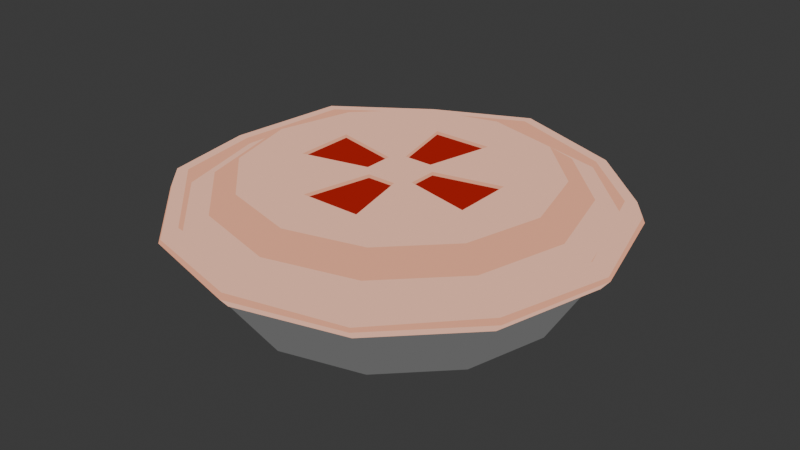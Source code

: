 # Source: pie.blend  (saved by Blender 4.5.90; exported with 4.5.12 LTS)
import bpy
from mathutils import Matrix  # noqa: F401  (used for matrix-valued properties, if any)

bpy.ops.wm.read_factory_settings(use_empty=True)
scene = bpy.context.scene
scene.name = 'Scene'

# ---- collections
col_collection = bpy.data.collections.new('Collection'); scene.collection.children.link(col_collection)

# ---- images (referenced by path relative to the original .blend; pixels are not part of the script)
import os
ASSET_DIR = os.environ.get("B2B_ASSET_DIR", "")  # directory of the original .blend (textures are referenced by path, not embedded)
HERE = os.path.dirname(os.path.abspath(__file__))  # packed textures are extracted next to this script under _unpacked/

def load_image(name, relpath, width, height, colorspace="sRGB"):
    """Load a texture the original file referenced (path relative to the .blend, or extracted next to this script)."""
    p = next((c for c in (os.path.join(HERE, relpath), os.path.join(ASSET_DIR, relpath)) if relpath and os.path.exists(c)), "")
    if p:
        img = bpy.data.images.load(p, check_existing=True)
        img.name = name
    else:  # same state as the original file: an image datablock whose file is absent (Cycles renders it pink)
        img = bpy.data.images.new(name, width, height)
        img.source = "FILE"
        img.filepath = "//" + (relpath or name)
    img.colorspace_settings.name = colorspace
    return img
img_pie_texture_png = load_image('pie_texture.png', '_unpacked/pie_texture.2d3f2b53.png', 1024, 1024, 'sRGB')

# ---- materials (node trees are filled in below, after node groups)
mat_pie_material = bpy.data.materials.new('pie_material')
mat_pie_material.alpha_threshold = 0.0
mat_pie_material.roughness = 0.5
mat_pie_material.line_color = (0.0, 0.0, 0.0, 1.0)

# ---- material node trees
mat_pie_material.use_nodes = True; mat_pie_material.node_tree.nodes.clear()
_N = mat_pie_material.node_tree.nodes; _L = mat_pie_material.node_tree.links
n0 = _N.new('ShaderNodeOutputMaterial'); n0.name = 'Material Output'; n0.location = (200, 100)
n1 = _N.new('ShaderNodeEmission'); n1.name = 'Emission'; n1.location = (-200, 100)
n2 = _N.new('ShaderNodeTexImage'); n2.name = 'Image Texture'; n2.location = (-490, 80)
n2.image = img_pie_texture_png
_L.new(n1.outputs[0], n0.inputs[0])
_L.new(n2.outputs[0], n1.inputs[0])
n0.is_active_output = True

# ---- world
world_world = bpy.data.worlds.new('World'); scene.world = world_world
world_world.use_nodes = True; world_world.node_tree.nodes.clear()
_N = world_world.node_tree.nodes; _L = world_world.node_tree.links
n0 = _N.new('ShaderNodeOutputWorld'); n0.name = 'World Output'; n0.location = (200, 100)
n1 = _N.new('ShaderNodeBackground'); n1.name = 'Background'; n1.location = (-200, 100)
n1.inputs[0].default_value = (0.05088, 0.05088, 0.05088, 1.0)
_L.new(n1.outputs[0], n0.inputs[0])
n0.is_active_output = True
world_world.color = (0.05088, 0.05088, 0.05088)
world_world.sun_shadow_jitter_overblur = 0.0

# ---- meshes
me_cylinder = bpy.data.meshes.new('Cylinder')
me_cylinder.from_pydata([(7.874e-10, 0.8781, 0.0), (-2.36e-10, 1.086, 0.3388), (0.439, 0.7604, 0.0), (0.543, 0.9404, 0.3388), (-0.07937, 0.1395, 0.591), (0.7604, 0.439, 0.0), (0.07937, 0.1395, 0.591), (0.9404, 0.543, 0.3388), (0.8781, -4.846e-10, 0.0), (-0.1638, 0.5038, 0.591), (1.086, 6.175e-10, 0.3388), (0.1638, 0.5038, 0.591), (0.7604, -0.439, 0.0), (0.9404, -0.543, 0.3388), (0.439, -0.7604, 0.0), (0.543, -0.9404, 0.3388), (7.874e-10, -0.8781, 0.0), (-0.07937, -0.1395, 0.591), (-2.36e-10, -1.086, 0.3388), (0.07937, -0.1395, 0.591), (-0.439, -0.7604, 0.0), (-0.1638, -0.5038, 0.591), (-0.543, -0.9404, 0.3388), (0.1638, -0.5038, 0.591), (-0.7604, -0.439, 0.0), (-0.9404, -0.543, 0.3388), (-0.8781, -4.846e-10, 0.0), (-1.086, 6.175e-10, 0.3388), (-0.7604, 0.439, 0.0), (0.1395, 0.07937, 0.591), (0.1395, -0.07937, 0.591), (-0.9404, 0.543, 0.3388), (-0.439, 0.7604, 0.0), (0.5038, 0.1638, 0.591), (0.5038, -0.1638, 0.591), (-0.543, 0.9404, 0.3388), (0.5743, 0.9948, 0.3649), (-1.359e-09, 1.149, 0.3649), (0.9948, 0.5743, 0.3649), (1.149, -9.28e-10, 0.3649), (0.9948, -0.5743, 0.3649), (-0.1395, 0.07937, 0.591), (-0.1395, -0.07937, 0.591), (0.5743, -0.9948, 0.3649), (-0.5038, 0.1638, 0.591), (-1.359e-09, -1.149, 0.3649), (-0.5038, -0.1638, 0.591), (-0.5743, -0.9948, 0.3649), (-0.9948, -0.5743, 0.3649), (-1.149, -9.28e-10, 0.3649), (-0.9948, 0.5743, 0.3649), (-0.5743, 0.9948, 0.3649), (0.5969, 1.034, 0.4199), (-3.536e-10, 1.194, 0.4199), (1.034, 0.5969, 0.4199), (1.194, -1.16e-09, 0.4199), (1.034, -0.5969, 0.4199), (0.5969, -1.034, 0.4199), (-3.536e-10, -1.194, 0.4199), (-0.5969, -1.034, 0.4199), (-1.034, -0.5969, 0.4199), (-1.194, -1.16e-09, 0.4199), (-1.034, 0.5969, 0.4199), (-0.5969, 1.034, 0.4199), (0.5478, 0.9488, 0.4837), (-1.761e-10, 1.09, 0.5277), (0.9435, 0.5448, 0.5277), (1.096, -7.914e-10, 0.4837), (0.9435, -0.5448, 0.5277), (0.5478, -0.9488, 0.4837), (-1.761e-10, -1.09, 0.5277), (-0.5478, -0.9488, 0.4837), (-0.9435, -0.5448, 0.5277), (-1.096, -7.914e-10, 0.4837), (-0.9435, 0.5448, 0.5277), (-0.5478, 0.9488, 0.4837), (0.5771, 0.9995, 0.4837), (-1.761e-10, 1.148, 0.5277), (0.994, 0.5739, 0.5277), (1.154, -7.914e-10, 0.4837), (0.994, -0.5739, 0.5277), (0.5771, -0.9995, 0.4837), (-1.761e-10, -1.148, 0.5277), (-0.5771, -0.9995, 0.4837), (-0.994, -0.5739, 0.5277), (-1.154, -7.914e-10, 0.4837), (-0.994, 0.5739, 0.5277), (-0.5771, 0.9995, 0.4837), (0.4085, 0.7076, 0.6098), (-9.04e-10, 0.817, 0.6098), (0.7076, 0.4085, 0.6098), (0.817, 8.384e-11, 0.6098), (0.7076, -0.4085, 0.6098), (0.4085, -0.7076, 0.6098), (-9.04e-10, -0.817, 0.6098), (-0.4085, -0.7076, 0.6098), (-0.7076, -0.4085, 0.6098), (-0.817, 8.384e-11, 0.6098), (-0.7076, 0.4085, 0.6098), (-0.4085, 0.7076, 0.6098), (0.5525, 0.957, 0.4412), (-5.063e-11, 1.105, 0.4412), (0.957, 0.5525, 0.4412), (1.105, -5.85e-10, 0.4412), (0.957, -0.5525, 0.4412), (0.5525, -0.957, 0.4412), (-5.063e-11, -1.105, 0.4412), (-0.5525, -0.957, 0.4412), (-0.957, -0.5525, 0.4412), (-1.105, -5.85e-10, 0.4412), (-0.957, 0.5525, 0.4412), (-0.5525, 0.957, 0.4412), (-5.833e-10, 0.9502, 0.5228), (0.4751, 0.8229, 0.5228), (0.8229, 0.4751, 0.5228), (0.9502, -3.591e-10, 0.5228), (0.8229, -0.4751, 0.5228), (0.4751, -0.8229, 0.5228), (-5.833e-10, -0.9502, 0.5228), (-0.4751, -0.8229, 0.5228), (-0.8229, -0.4751, 0.5228), (-0.9502, -3.591e-10, 0.5228), (-0.8229, 0.4751, 0.5228), (-0.4751, 0.8229, 0.5228), (-0.1638, 0.5038, 0.6098), (0.1638, 0.5038, 0.6098), (0.00533, 0.5038, 0.6098), (-0.5038, -0.1638, 0.6098), (0.5038, -0.1638, 0.6098), (-0.5038, 0.1638, 0.6098), (-0.07937, 0.1395, 0.6098), (-0.07937, -0.1395, 0.6098), (-0.1395, -0.07937, 0.6098), (-0.1395, 0.07937, 0.6098), (-0.1638, -0.5038, 0.6098), (0.1395, -0.07937, 0.6098), (0.07937, -0.1395, 0.6098), (0.5038, 0.1638, 0.6098), (0.1638, -0.5038, 0.6098), (0.00533, -0.5038, 0.6098), (0.1395, 0.07937, 0.6098), (0.07937, 0.1395, 0.6098), (-1.023, -0.5907, 0.4491), (-0.5915, -1.025, 0.4372), (0.5915, -1.025, 0.4372), (1.023, -0.5907, 0.4491), (-3.056e-10, 1.181, 0.4491), (-0.5915, 1.025, 0.4372), (1.023, 0.5907, 0.4491), (0.5915, 1.025, 0.4372), (-1.183, -1.06e-09, 0.4372), (-3.056e-10, -1.181, 0.4491), (1.183, -1.06e-09, 0.4372), (-1.023, 0.5907, 0.4491), (-1.404e-10, 1.079, 0.455), (0.5395, 0.9344, 0.455), (0.9344, 0.5395, 0.455), (1.079, -5.469e-10, 0.455), (0.9344, -0.5395, 0.455), (0.5395, -0.9344, 0.455), (-1.404e-10, -1.079, 0.455), (-0.5395, -0.9344, 0.455), (-0.9344, -0.5395, 0.455), (-1.079, -5.469e-10, 0.455), (-0.9344, 0.5395, 0.455), (-0.5395, 0.9344, 0.455)], [], [(0, 1, 3, 2), (2, 3, 7, 5), (5, 7, 10, 8), (8, 10, 13, 12), (12, 13, 15, 14), (14, 15, 18, 16), (16, 18, 22, 20), (20, 22, 25, 24), (24, 25, 27, 26), (26, 27, 31, 28), (25, 22, 47, 48), (28, 31, 35, 32), (32, 35, 1, 0), (32, 0, 2, 5, 8, 12, 14, 16, 20, 24, 26, 28), (43, 40, 56, 57), (22, 18, 45, 47), (18, 15, 43, 45), (15, 13, 40, 43), (13, 10, 39, 40), (1, 35, 51, 37), (3, 1, 37, 36), (10, 7, 38, 39), (35, 31, 50, 51), (7, 3, 36, 38), (31, 27, 49, 50), (27, 25, 48, 49), (142, 143, 83, 84), (37, 51, 63, 53), (38, 36, 52, 54), (49, 48, 60, 61), (45, 43, 57, 58), (39, 38, 54, 55), (50, 49, 61, 62), (47, 45, 58, 59), (40, 39, 55, 56), (51, 50, 62, 63), (36, 37, 53, 52), (48, 47, 59, 60), (74, 73, 109, 110), (144, 145, 80, 81), (146, 147, 87, 77), (148, 149, 76, 78), (150, 142, 84, 85), (151, 144, 81, 82), (152, 148, 78, 79), (153, 150, 85, 86), (143, 151, 82, 83), (145, 152, 79, 80), (147, 153, 86, 87), (149, 146, 77, 76), (65, 64, 76, 77), (64, 66, 78, 76), (66, 67, 79, 78), (67, 68, 80, 79), (68, 69, 81, 80), (69, 70, 82, 81), (70, 71, 83, 82), (71, 72, 84, 83), (72, 73, 85, 84), (73, 74, 86, 85), (74, 75, 87, 86), (75, 65, 77, 87), (131, 136, 135, 140, 141, 130, 133, 132), (131, 132, 127, 129, 133, 130, 124, 126, 89, 99, 98, 97, 96, 95, 94, 139, 134), (138, 139, 94, 93, 92, 91, 90, 88, 89, 126, 125, 141, 140, 137, 128, 135, 136), (71, 70, 106, 107), (68, 67, 103, 104), (75, 74, 110, 111), (64, 65, 101, 100), (72, 71, 107, 108), (69, 68, 104, 105), (65, 75, 111, 101), (66, 64, 100, 102), (73, 72, 108, 109), (70, 69, 105, 106), (67, 66, 102, 103), (154, 155, 100, 101), (155, 156, 102, 100), (156, 157, 103, 102), (157, 158, 104, 103), (158, 159, 105, 104), (159, 160, 106, 105), (160, 161, 107, 106), (161, 162, 108, 107), (162, 163, 109, 108), (163, 164, 110, 109), (164, 165, 111, 110), (165, 154, 101, 111), (99, 89, 112, 123), (98, 99, 123, 122), (97, 98, 122, 121), (96, 97, 121, 120), (95, 96, 120, 119), (94, 95, 119, 118), (93, 94, 118, 117), (92, 93, 117, 116), (91, 92, 116, 115), (90, 91, 115, 114), (88, 90, 114, 113), (89, 88, 113, 112), (4, 6, 11, 9), (130, 4, 9, 124), (6, 4, 130, 141), (11, 6, 141, 125), (124, 9, 11, 125, 126), (17, 21, 23, 19), (134, 21, 17, 131), (131, 17, 19, 136), (19, 23, 138, 136), (23, 21, 134, 139, 138), (29, 30, 34, 33), (140, 29, 33, 137), (135, 30, 29, 140), (34, 30, 135, 128), (33, 34, 128, 137), (41, 44, 46, 42), (129, 44, 41, 133), (41, 42, 132, 133), (42, 46, 127, 132), (127, 46, 44, 129), (52, 53, 146, 149), (63, 62, 153, 147), (56, 55, 152, 145), (59, 58, 151, 143), (62, 61, 150, 153), (55, 54, 148, 152), (58, 57, 144, 151), (61, 60, 142, 150), (54, 52, 149, 148), (53, 63, 147, 146), (57, 56, 145, 144), (60, 59, 143, 142), (123, 112, 154, 165), (122, 123, 165, 164), (121, 122, 164, 163), (120, 121, 163, 162), (119, 120, 162, 161), (118, 119, 161, 160), (117, 118, 160, 159), (116, 117, 159, 158), (115, 116, 158, 157), (114, 115, 157, 156), (113, 114, 156, 155), (112, 113, 155, 154)])
_uv = me_cylinder.uv_layers.new(name='UVMap')
_uv.uv.foreach_set('vector', [0.31, 0.1636, 0.31, 0.3085, 0.2859, 0.3085, 0.2859, 0.1636, 0.2859, 0.1636, 0.2859, 0.3085, 0.2617, 0.3085, 0.2617, 0.1636, 0.2617, 0.1636, 0.2617, 0.3085, 0.2376, 0.3085, 0.2376, 0.1636, 0.2376, 0.1636, 0.2376, 0.3085, 0.2134, 0.3085, 0.2134, 0.1636, 0.2134, 0.1636, 0.2134, 0.3085, 0.1893, 0.3085, 0.1893, 0.1636, 0.1893, 0.1636, 0.1893, 0.3085, 0.1652, 0.3085, 0.1652, 0.1636, 0.1652, 0.1636, 0.1652, 0.3085, 0.141, 0.3085, 0.141, 0.1636, 0.141, 0.1636, 0.141, 0.3085, 0.1169, 0.3085, 0.1169, 0.1636, 0.1169, 0.1636, 0.1169, 0.3085, 0.09272, 0.3085, 0.09272, 0.1636, 0.09272, 0.1636, 0.09272, 0.3085, 0.06858, 0.3085, 0.06858, 0.1636, 0.4517, 0.5658, 0.4759, 0.5658, 0.4759, 0.5658, 0.4517, 0.5658, 0.06858, 0.1636, 0.06858, 0.3085, 0.04443, 0.3085, 0.04443, 0.1636, 0.04443, 0.1636, 0.04443, 0.3085, 0.02028, 0.3085, 0.02028, 0.1636, 0.2028, 0.1514, 0.2376, 0.1607, 0.2724, 0.1514, 0.2978, 0.1259, 0.3071, 0.09117, 0.2978, 0.0564, 0.2724, 0.03095, 0.2376, 0.02163, 0.2028, 0.03095, 0.1774, 0.0564, 0.1681, 0.09117, 0.1774, 0.1259, 0.1893, 0.6464, 0.2134, 0.6464, 0.2134, 0.6464, 0.1893, 0.6464, 0.4759, 0.5658, 0.5, 0.5658, 0.5, 0.5658, 0.4759, 0.5658, 0.5, 0.5658, 0.5241, 0.5658, 0.5241, 0.5658, 0.5, 0.5658, 0.5241, 0.5658, 0.5483, 0.5658, 0.5483, 0.5658, 0.5241, 0.5658, 0.5483, 0.5658, 0.5724, 0.5658, 0.5724, 0.5658, 0.5483, 0.5658, 0.3551, 0.5658, 0.3793, 0.5658, 0.3793, 0.5658, 0.3551, 0.5658, 0.6207, 0.5658, 0.6449, 0.5658, 0.6449, 0.5658, 0.6207, 0.5658, 0.5724, 0.5658, 0.5966, 0.5658, 0.5966, 0.5658, 0.5724, 0.5658, 0.3793, 0.5658, 0.4034, 0.5658, 0.4034, 0.5658, 0.3793, 0.5658, 0.5966, 0.5658, 0.6207, 0.5658, 0.6207, 0.5658, 0.5966, 0.5658, 0.4034, 0.5658, 0.4276, 0.5658, 0.4276, 0.5658, 0.4034, 0.5658, 0.4276, 0.5658, 0.4517, 0.5658, 0.4517, 0.5658, 0.4276, 0.5658, 0.1169, 0.6464, 0.141, 0.6464, 0.141, 0.6464, 0.1169, 0.6464, 0.02028, 0.6464, 0.04443, 0.6464, 0.04443, 0.6464, 0.02028, 0.6464, 0.2617, 0.6464, 0.2859, 0.6464, 0.2859, 0.6464, 0.2617, 0.6464, 0.09272, 0.6464, 0.1169, 0.6464, 0.1169, 0.6464, 0.09272, 0.6464, 0.1652, 0.6464, 0.1893, 0.6464, 0.1893, 0.6464, 0.1652, 0.6464, 0.2376, 0.6464, 0.2617, 0.6464, 0.2617, 0.6464, 0.2376, 0.6464, 0.06858, 0.6464, 0.09272, 0.6464, 0.09272, 0.6464, 0.06858, 0.6464, 0.141, 0.6464, 0.1652, 0.6464, 0.1652, 0.6464, 0.141, 0.6464, 0.2134, 0.6464, 0.2376, 0.6464, 0.2376, 0.6464, 0.2134, 0.6464, 0.04443, 0.6464, 0.06858, 0.6464, 0.06858, 0.6464, 0.04443, 0.6464, 0.2859, 0.6464, 0.31, 0.6464, 0.31, 0.6464, 0.2859, 0.6464, 0.1169, 0.6464, 0.141, 0.6464, 0.141, 0.6464, 0.1169, 0.6464, 0.4417, 0.5319, 0.4329, 0.4989, 0.4329, 0.4989, 0.4417, 0.5319, 0.1893, 0.6464, 0.2134, 0.6464, 0.2134, 0.6464, 0.1893, 0.6464, 0.02028, 0.6464, 0.04443, 0.6464, 0.04443, 0.6464, 0.02028, 0.6464, 0.2617, 0.6464, 0.2859, 0.6464, 0.2859, 0.6464, 0.2617, 0.6464, 0.09272, 0.6464, 0.1169, 0.6464, 0.1169, 0.6464, 0.09272, 0.6464, 0.1652, 0.6464, 0.1893, 0.6464, 0.1893, 0.6464, 0.1652, 0.6464, 0.2376, 0.6464, 0.2617, 0.6464, 0.2617, 0.6464, 0.2376, 0.6464, 0.06858, 0.6464, 0.09272, 0.6464, 0.09272, 0.6464, 0.06858, 0.6464, 0.141, 0.6464, 0.1652, 0.6464, 0.1652, 0.6464, 0.141, 0.6464, 0.2134, 0.6464, 0.2376, 0.6464, 0.2376, 0.6464, 0.2134, 0.6464, 0.04443, 0.6464, 0.06858, 0.6464, 0.06858, 0.6464, 0.04443, 0.6464, 0.2859, 0.6464, 0.31, 0.6464, 0.31, 0.6464, 0.2859, 0.6464, 0.09272, 0.4951, 0.1257, 0.4863, 0.1275, 0.4893, 0.09272, 0.4987, 0.1257, 0.4863, 0.1499, 0.4621, 0.1529, 0.4639, 0.1275, 0.4893, 0.1499, 0.4621, 0.1587, 0.4291, 0.1623, 0.4291, 0.1529, 0.4639, 0.1587, 0.4291, 0.1499, 0.3961, 0.1529, 0.3943, 0.1623, 0.4291, 0.1499, 0.3961, 0.1257, 0.3719, 0.1275, 0.3689, 0.1529, 0.3943, 0.1257, 0.3719, 0.09272, 0.3631, 0.09272, 0.3596, 0.1275, 0.3689, 0.09272, 0.3631, 0.05972, 0.3719, 0.05795, 0.3689, 0.09272, 0.3596, 0.05972, 0.3719, 0.03555, 0.3961, 0.0325, 0.3943, 0.05795, 0.3689, 0.03555, 0.3961, 0.02671, 0.4291, 0.02318, 0.4291, 0.0325, 0.3943, 0.02671, 0.4291, 0.03555, 0.4621, 0.0325, 0.4639, 0.02318, 0.4291, 0.03555, 0.4621, 0.05972, 0.4863, 0.05795, 0.4893, 0.0325, 0.4639, 0.05972, 0.4863, 0.09272, 0.4951, 0.09272, 0.4987, 0.05795, 0.4893, 0.08861, 0.4219, 0.09683, 0.4219, 0.09995, 0.425, 0.09995, 0.4332, 0.09683, 0.4363, 0.08861, 0.4363, 0.08549, 0.4332, 0.08549, 0.425, 0.08861, 0.4219, 0.08549, 0.425, 0.06661, 0.4206, 0.06661, 0.4376, 0.08549, 0.4332, 0.08861, 0.4363, 0.08423, 0.4552, 0.093, 0.4552, 0.09272, 0.4715, 0.07155, 0.4658, 0.05605, 0.4503, 0.05038, 0.4291, 0.05605, 0.4079, 0.07155, 0.3924, 0.09272, 0.3868, 0.093, 0.403, 0.08423, 0.403, 0.1012, 0.403, 0.093, 0.403, 0.09272, 0.3868, 0.1139, 0.3924, 0.1294, 0.4079, 0.1351, 0.4291, 0.1294, 0.4503, 0.1139, 0.4658, 0.09272, 0.4715, 0.093, 0.4552, 0.1012, 0.4552, 0.09683, 0.4363, 0.09995, 0.4332, 0.1188, 0.4376, 0.1188, 0.4206, 0.09995, 0.425, 0.09683, 0.4219, 0.4659, 0.4417, 0.4989, 0.4329, 0.4989, 0.4329, 0.4659, 0.4417, 0.556, 0.4659, 0.5649, 0.4989, 0.5649, 0.4989, 0.556, 0.4659, 0.4659, 0.556, 0.4417, 0.5319, 0.4417, 0.5319, 0.4659, 0.556, 0.5319, 0.556, 0.4989, 0.5649, 0.4989, 0.5649, 0.5319, 0.556, 0.4417, 0.4659, 0.4659, 0.4417, 0.4659, 0.4417, 0.4417, 0.4659, 0.5319, 0.4417, 0.556, 0.4659, 0.556, 0.4659, 0.5319, 0.4417, 0.4989, 0.5649, 0.4659, 0.556, 0.4659, 0.556, 0.4989, 0.5649, 0.556, 0.5319, 0.5319, 0.556, 0.5319, 0.556, 0.556, 0.5319, 0.4329, 0.4989, 0.4417, 0.4659, 0.4417, 0.4659, 0.4329, 0.4989, 0.4989, 0.4329, 0.5319, 0.4417, 0.5319, 0.4417, 0.4989, 0.4329, 0.5649, 0.4989, 0.556, 0.5319, 0.556, 0.5319, 0.5649, 0.4989, 0.5113, 0.5644, 0.5433, 0.5559, 0.5443, 0.5576, 0.5113, 0.5664, 0.5433, 0.5559, 0.5667, 0.5324, 0.5684, 0.5334, 0.5443, 0.5576, 0.5667, 0.5324, 0.5753, 0.5004, 0.5773, 0.5004, 0.5684, 0.5334, 0.5753, 0.5004, 0.5667, 0.4684, 0.5684, 0.4674, 0.5773, 0.5004, 0.5667, 0.4684, 0.5433, 0.445, 0.5443, 0.4433, 0.5684, 0.4674, 0.5433, 0.445, 0.5113, 0.4364, 0.5113, 0.4344, 0.5443, 0.4433, 0.5113, 0.4364, 0.4793, 0.445, 0.4783, 0.4433, 0.5113, 0.4344, 0.4793, 0.445, 0.4558, 0.4684, 0.4541, 0.4674, 0.4783, 0.4433, 0.4558, 0.4684, 0.4473, 0.5004, 0.4453, 0.5004, 0.4541, 0.4674, 0.4473, 0.5004, 0.4558, 0.5324, 0.4541, 0.5334, 0.4453, 0.5004, 0.4558, 0.5324, 0.4793, 0.5559, 0.4783, 0.5576, 0.4541, 0.5334, 0.4793, 0.5559, 0.5113, 0.5644, 0.5113, 0.5664, 0.4783, 0.5576, 0.4762, 0.5371, 0.4973, 0.5428, 0.4973, 0.5546, 0.4702, 0.5473, 0.4607, 0.5216, 0.4762, 0.5371, 0.4702, 0.5473, 0.4504, 0.5275, 0.455, 0.5004, 0.4607, 0.5216, 0.4504, 0.5275, 0.4431, 0.5004, 0.4607, 0.4793, 0.455, 0.5004, 0.4431, 0.5004, 0.4504, 0.4733, 0.4762, 0.4638, 0.4607, 0.4793, 0.4504, 0.4733, 0.4702, 0.4535, 0.4973, 0.4581, 0.4762, 0.4638, 0.4702, 0.4535, 0.4973, 0.4462, 0.5185, 0.4638, 0.4973, 0.4581, 0.4973, 0.4462, 0.5244, 0.4535, 0.534, 0.4793, 0.5185, 0.4638, 0.5244, 0.4535, 0.5442, 0.4733, 0.5397, 0.5004, 0.534, 0.4793, 0.5442, 0.4733, 0.5515, 0.5004, 0.534, 0.5216, 0.5397, 0.5004, 0.5515, 0.5004, 0.5442, 0.5275, 0.5185, 0.5371, 0.534, 0.5216, 0.5442, 0.5275, 0.5244, 0.5473, 0.4973, 0.5428, 0.5185, 0.5371, 0.5244, 0.5473, 0.4973, 0.5546, 0.03364, 0.7033, 0.2967, 0.7033, 0.2967, 0.9664, 0.03364, 0.9664, 0.3749, 0.3811, 0.3749, 0.3811, 0.3749, 0.622, 0.3749, 0.622, 0.6158, 0.3811, 0.3749, 0.3811, 0.3749, 0.3811, 0.6158, 0.3811, 0.6158, 0.622, 0.6158, 0.3811, 0.6158, 0.3811, 0.6158, 0.622, 0.3749, 0.622, 0.3749, 0.622, 0.6158, 0.622, 0.6158, 0.622, 0.4993, 0.622, 0.03364, 0.7033, 0.03364, 0.9664, 0.2967, 0.9664, 0.2967, 0.7033, 0.3749, 0.622, 0.3749, 0.622, 0.3749, 0.3811, 0.3749, 0.3811, 0.3749, 0.3811, 0.3749, 0.3811, 0.6158, 0.3811, 0.6158, 0.3811, 0.6158, 0.3811, 0.6158, 0.622, 0.6158, 0.622, 0.6158, 0.3811, 0.6158, 0.622, 0.3749, 0.622, 0.3749, 0.622, 0.4993, 0.622, 0.6158, 0.622, 0.03364, 0.7033, 0.2967, 0.7033, 0.2967, 0.9664, 0.03364, 0.9664, 0.3749, 0.3811, 0.3749, 0.3811, 0.3749, 0.622, 0.3749, 0.622, 0.6158, 0.3811, 0.6158, 0.3811, 0.3749, 0.3811, 0.3749, 0.3811, 0.6158, 0.622, 0.6158, 0.3811, 0.6158, 0.3811, 0.6158, 0.622, 0.3749, 0.622, 0.6158, 0.622, 0.6158, 0.622, 0.3749, 0.622, 0.03364, 0.7033, 0.03364, 0.9664, 0.2967, 0.9664, 0.2967, 0.7033, 0.3749, 0.622, 0.3749, 0.622, 0.3749, 0.3811, 0.3749, 0.3811, 0.3749, 0.3811, 0.6158, 0.3811, 0.6158, 0.3811, 0.3749, 0.3811, 0.6158, 0.3811, 0.6158, 0.622, 0.6158, 0.622, 0.6158, 0.3811, 0.6158, 0.622, 0.6158, 0.622, 0.3749, 0.622, 0.3749, 0.622, 0.6254, 0.5007, 0.6495, 0.5007, 0.6495, 0.5007, 0.6254, 0.5007, 0.3839, 0.5007, 0.4081, 0.5007, 0.4081, 0.5007, 0.3839, 0.5007, 0.5529, 0.5007, 0.5771, 0.5007, 0.5771, 0.5007, 0.5529, 0.5007, 0.4805, 0.5007, 0.5047, 0.5007, 0.5047, 0.5007, 0.4805, 0.5007, 0.4081, 0.5007, 0.4322, 0.5007, 0.4322, 0.5007, 0.4081, 0.5007, 0.5771, 0.5007, 0.6012, 0.5007, 0.6012, 0.5007, 0.5771, 0.5007, 0.5047, 0.5007, 0.5288, 0.5007, 0.5288, 0.5007, 0.5047, 0.5007, 0.4322, 0.5007, 0.4564, 0.5007, 0.4564, 0.5007, 0.4322, 0.5007, 0.6012, 0.5007, 0.6254, 0.5007, 0.6254, 0.5007, 0.6012, 0.5007, 0.3598, 0.5007, 0.3839, 0.5007, 0.3839, 0.5007, 0.3598, 0.5007, 0.5288, 0.5007, 0.5529, 0.5007, 0.5529, 0.5007, 0.5288, 0.5007, 0.4564, 0.5007, 0.4805, 0.5007, 0.4805, 0.5007, 0.4564, 0.5007, 0.06563, 0.476, 0.09272, 0.4833, 0.09272, 0.4931, 0.06071, 0.4846, 0.0458, 0.4562, 0.06563, 0.476, 0.06071, 0.4846, 0.03728, 0.4611, 0.03854, 0.4291, 0.0458, 0.4562, 0.03728, 0.4611, 0.0287, 0.4291, 0.0458, 0.402, 0.03854, 0.4291, 0.0287, 0.4291, 0.03728, 0.3971, 0.06563, 0.3822, 0.0458, 0.402, 0.03728, 0.3971, 0.06071, 0.3737, 0.09272, 0.3749, 0.06563, 0.3822, 0.06071, 0.3737, 0.09272, 0.3651, 0.1198, 0.3822, 0.09272, 0.3749, 0.09272, 0.3651, 0.1247, 0.3737, 0.1396, 0.402, 0.1198, 0.3822, 0.1247, 0.3737, 0.1482, 0.3971, 0.1469, 0.4291, 0.1396, 0.402, 0.1482, 0.3971, 0.1567, 0.4291, 0.1396, 0.4562, 0.1469, 0.4291, 0.1567, 0.4291, 0.1482, 0.4611, 0.1198, 0.476, 0.1396, 0.4562, 0.1482, 0.4611, 0.1247, 0.4846, 0.09272, 0.4833, 0.1198, 0.476, 0.1247, 0.4846, 0.09272, 0.4931])
me_cylinder.materials.append(mat_pie_material)
me_cylinder.update()

# ---- objects
ob_cylinder = bpy.data.objects.new('Cylinder', me_cylinder)

# ---- transforms, parenting, visibility, modifiers, constraints
ob_cylinder.location = (0.0, 0.0, 0.0)

# ---- collection membership
col_collection.objects.link(ob_cylinder)

# ---- scene / render settings (as saved in the file)
scene.frame_start = 1; scene.frame_end = 250; scene.frame_set(2)
scene.render.engine = 'BLENDER_EEVEE_NEXT'
bpy.context.view_layer.update()

# ---- added for rendering (the .blend has no active camera): camera
cam_auto = bpy.data.cameras.new('AutoCamera')
cam_auto.lens = 50.0
cam_auto.sensor_width = 36.0
cam_auto.clip_end = 1000.0
ob_auto_camera = bpy.data.objects.new('AutoCamera', cam_auto)
scene.collection.objects.link(ob_auto_camera)
ob_auto_camera.location = (3.17456, -3.80947, 2.84452)
ob_auto_camera.rotation_euler = (1.09748, -7.21219e-08, 0.694738)
scene.camera = ob_auto_camera
bpy.context.view_layer.update()
